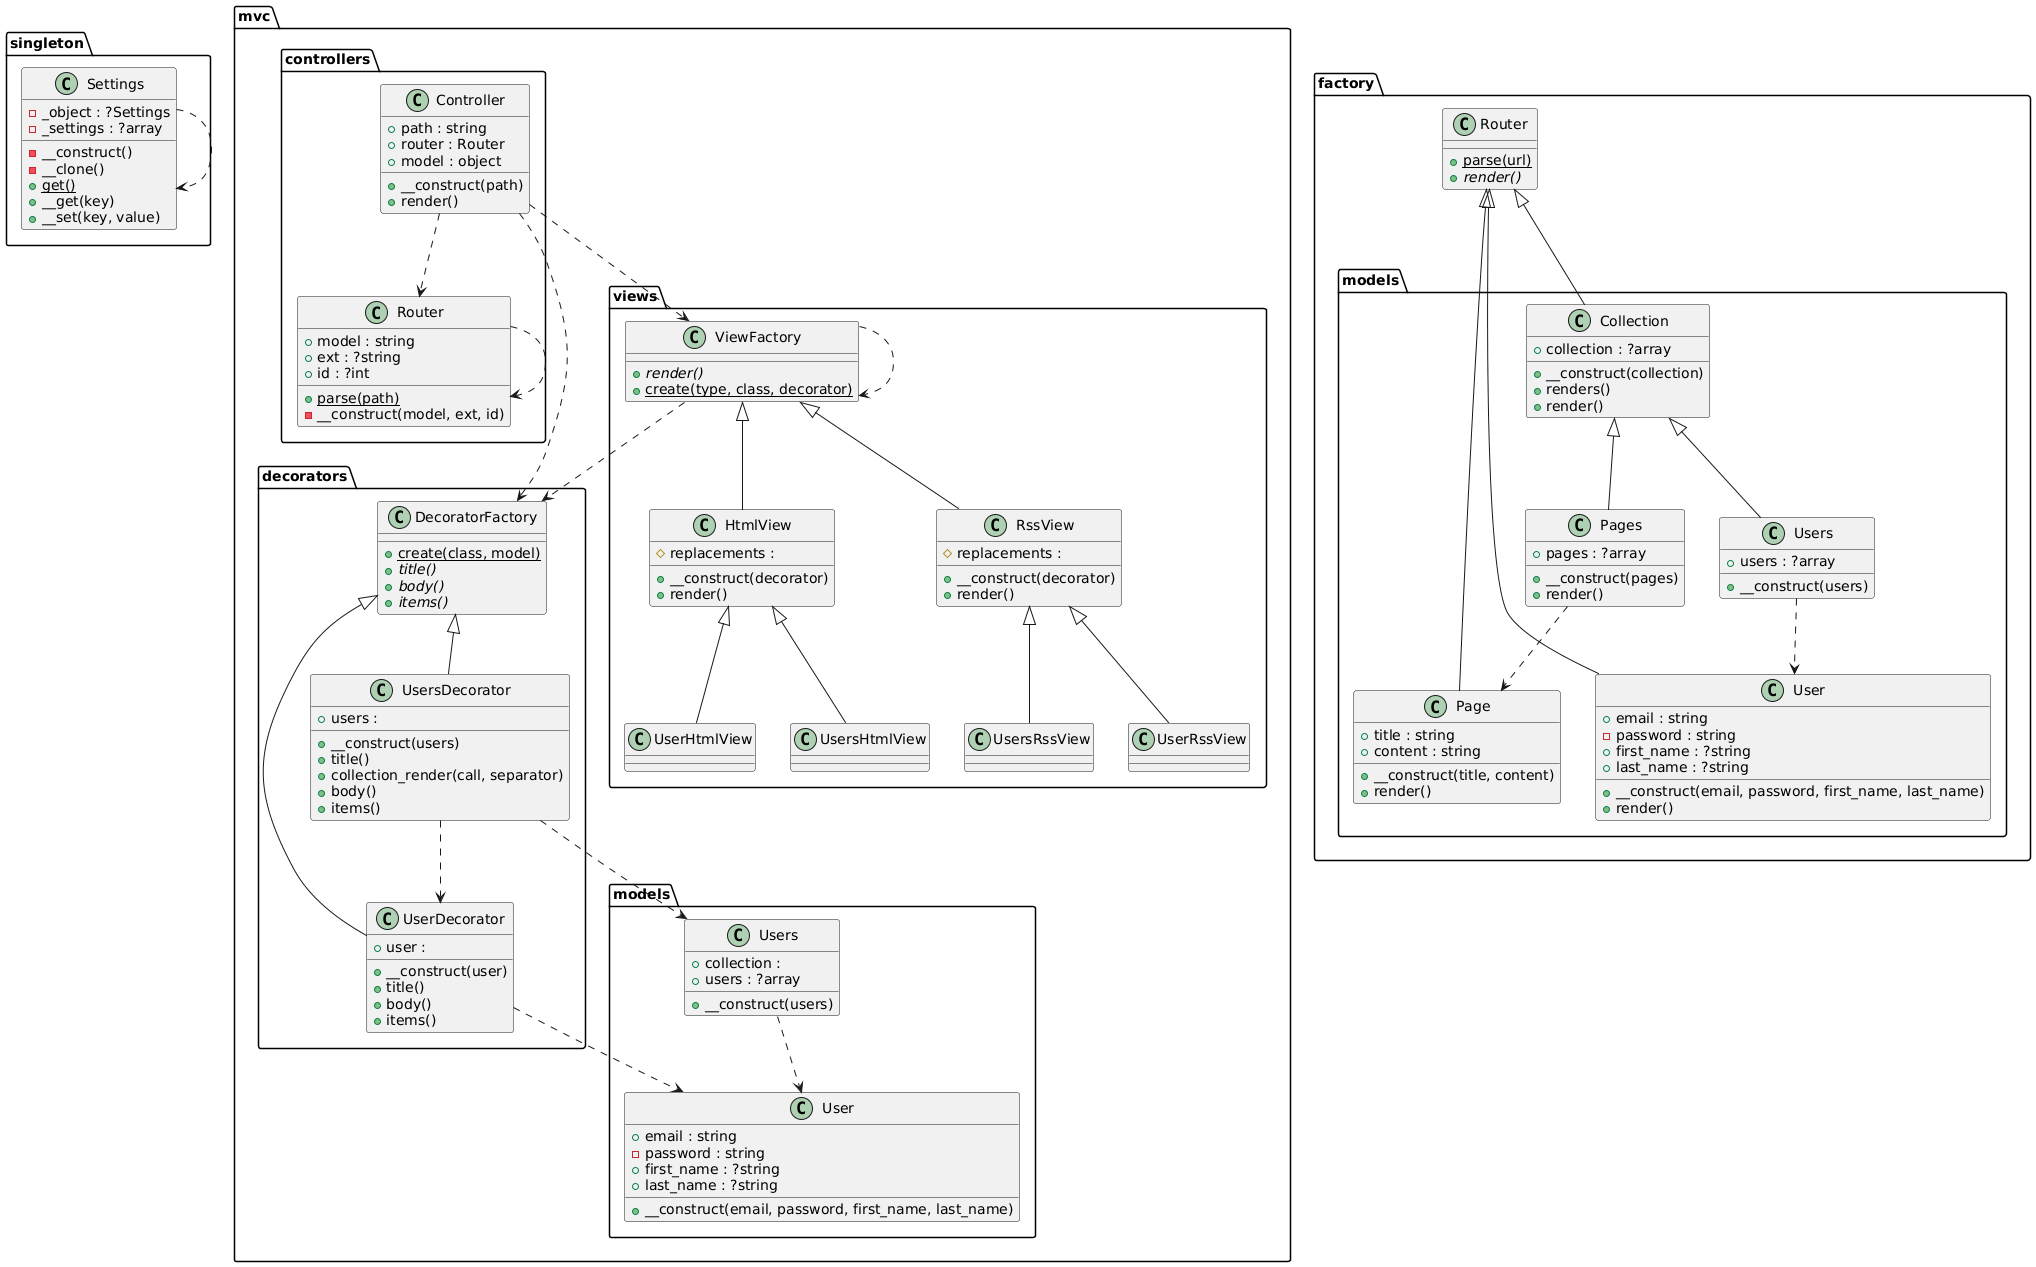

The diagram above was rendered by PlantUML. Its source (embedded in the PNG):
@startuml
package singleton as singleton {
    class "Settings" as singleton_Settings {
      -_object : ?Settings
      -_settings : ?array
      -__construct()
      -__clone()
      {static} +get()
      +__get(key)
      +__set(key, value)
    }
  }
  package mvc as mvc {
    package decorators as mvc.decorators {
      class "UserDecorator" as mvc_decorators_UserDecorator {
        +user : 
        +__construct(user)
        +title()
        +body()
        +items()
      }
      class "DecoratorFactory" as mvc_decorators_DecoratorFactory {
        {static} +create(class, model)
        {abstract} +title()
        {abstract} +body()
        {abstract} +items()
      }
      class "UsersDecorator" as mvc_decorators_UsersDecorator {
        +users : 
        +__construct(users)
        +title()
        +collection_render(call, separator)
        +body()
        +items()
      }
    }
    package views as mvc.views {
      class "HtmlView" as mvc_views_HtmlView {
        #replacements : 
        +__construct(decorator)
        +render()
      }
      class "RssView" as mvc_views_RssView {
        #replacements : 
        +__construct(decorator)
        +render()
      }
      class "UserHtmlView" as mvc_views_UserHtmlView {
      }
      class "UsersHtmlView" as mvc_views_UsersHtmlView {
      }
      class "UsersRssView" as mvc_views_UsersRssView {
      }
      class "UserRssView" as mvc_views_UserRssView {
      }
      class "ViewFactory" as mvc_views_ViewFactory {
        {abstract} +render()
        {static} +create(type, class, decorator)
      }
    }
    package controllers as mvc.controllers {
      class "Router" as mvc_controllers_Router {
        +model : string
        +ext : ?string
        +id : ?int
        {static} +parse(path)
        -__construct(model, ext, id)
      }
      class "Controller" as mvc_controllers_Controller {
        +path : string
        +router : Router
        +model : object
        +__construct(path)
        +render()
      }
    }
    package models as mvc.models {
      class "User" as mvc_models_User {
        +email : string
        -password : string
        +first_name : ?string
        +last_name : ?string
        +__construct(email, password, first_name, last_name)
      }
      class "Users" as mvc_models_Users {
        +collection : 
        +users : ?array
        +__construct(users)
      }
    }
  }
  package factory as factory {
    class "Router" as factory_Router {
      {static} +parse(url)
      {abstract} +render()
    }
    package models as factory.models {
      class "Pages" as factory_models_Pages {
        +pages : ?array
        +__construct(pages)
        +render()
      }
      class "Page" as factory_models_Page {
        +title : string
        +content : string
        +__construct(title, content)
        +render()
      }
      class "User" as factory_models_User {
        +email : string
        -password : string
        +first_name : ?string
        +last_name : ?string
        +__construct(email, password, first_name, last_name)
        +render()
      }
      class "Users" as factory_models_Users {
        +users : ?array
        +__construct(users)
      }
      class "Collection" as factory_models_Collection {
        +collection : ?array
        +__construct(collection)
        +renders()
        +render()
      }
    }
  }
  factory_Router <|-- factory_models_Collection
  factory_Router <|-- factory_models_Page
  factory_Router <|-- factory_models_User
  factory_models_Collection <|-- factory_models_Pages
  factory_models_Collection <|-- factory_models_Users
  factory_models_Pages ..> factory_models_Page
  factory_models_Users ..> factory_models_User
  mvc_controllers_Controller ..> mvc_controllers_Router
  mvc_controllers_Controller ..> mvc_decorators_DecoratorFactory
  mvc_controllers_Controller ..> mvc_views_ViewFactory
  mvc_controllers_Router ..> mvc_controllers_Router
  mvc_decorators_DecoratorFactory <|-- mvc_decorators_UserDecorator
  mvc_decorators_DecoratorFactory <|-- mvc_decorators_UsersDecorator
  mvc_decorators_UserDecorator ..> mvc_models_User
  mvc_decorators_UsersDecorator ..> mvc_decorators_UserDecorator
  mvc_decorators_UsersDecorator ..> mvc_models_Users
  mvc_models_Users ..> mvc_models_User
  mvc_views_HtmlView <|-- mvc_views_UserHtmlView
  mvc_views_HtmlView <|-- mvc_views_UsersHtmlView
  mvc_views_RssView <|-- mvc_views_UserRssView
  mvc_views_RssView <|-- mvc_views_UsersRssView
  mvc_views_ViewFactory ..> mvc_decorators_DecoratorFactory
  mvc_views_ViewFactory ..> mvc_views_ViewFactory
  mvc_views_ViewFactory <|-- mvc_views_HtmlView
  mvc_views_ViewFactory <|-- mvc_views_RssView
  singleton_Settings ..> singleton_Settings
@enduml